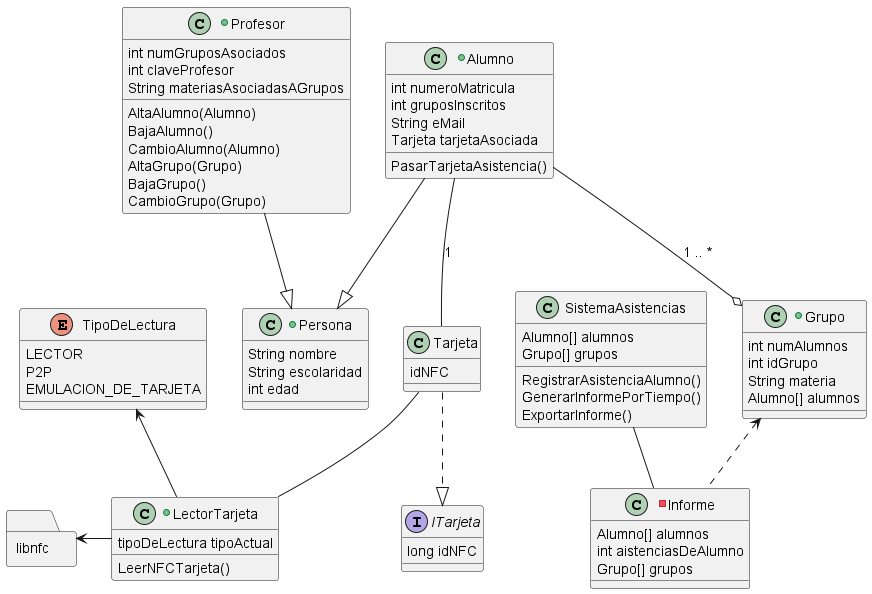

The diagram above was rendered by PlantUML. Its source (embedded in the PNG):
@startuml diagramaClases

'Este archivo contiene en texto plano el cÃ³digo necesario para generar el diagrama de clases del sistema.


'Modificaciones: Se incluyÃ³ a libnfc dentro del diagrama.

'Un mÃ³dulo para raspberry pi tiene estos tres modos. Los tomaremos como referencia.
enum TipoDeLectura{

LECTOR
P2P
EMULACION_DE_TARJETA

}

interface ITarjeta{

long idNFC

}

'Dado que libnfc es una biblioteca ya existente, el paquete es el mejor elemento que se le ajusta.
'Para efectos prÃ¡cticos basta con dejar solo el nombre de la biblioteca.
package libnfc <<folder>>{


}

'Esta clase tÃ©cnicamente es protegida porque solo ciertas clases pueden acceder a ella, no todas las clases deben accederla.
class Tarjeta{ 

idNFC

}

+class LectorTarjeta{

tipoDeLectura tipoActual

'MÃ©todos.
LeerNFCTarjeta()

}

+class Persona{

String nombre
String escolaridad
int edad

}

+class Alumno{

int numeroMatricula
int gruposInscritos
String eMail
Tarjeta tarjetaAsociada

'MÃ©todos.
PasarTarjetaAsistencia()

}

+class Profesor{

int numGruposAsociados
int claveProfesor
String materiasAsociadasAGrupos

'MÃ©todos.
AltaAlumno(Alumno)
BajaAlumno()
CambioAlumno(Alumno)
AltaGrupo(Grupo)
BajaGrupo()
CambioGrupo(Grupo)

}

+class Grupo{

int numAlumnos
int idGrupo
String materia
Alumno[] alumnos

}

class SistemaAsistencias{

Alumno[] alumnos
Grupo[] grupos

'MÃ©todos.
RegistrarAsistenciaAlumno()
GenerarInformePorTiempo()
ExportarInforme()

}

'Privado porque solo el profesor interactÃºa con Ã©l.
-class Informe{

Alumno[] alumnos
int aistenciasDeAlumno
Grupo[] grupos

}

'Relaciones.
TipoDeLectura <-- LectorTarjeta

Tarjeta ..|> ITarjeta


'Para este sistema un alumno solo puede tener una tarjeta a menos que deba hacer el reemplazo.
Alumno -- Tarjeta: 1

Tarjeta -- LectorTarjeta

Profesor --|> Persona
Alumno --|> Persona

'Un cambio en la clase grupo afecta a la clase reporte, por eso es una dependencia.
Grupo <.. Informe

Alumno --o Grupo: 1 .. *

libnfc <- LectorTarjeta

SistemaAsistencias -- Informe
@enduml